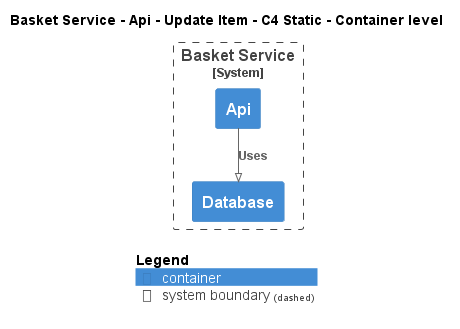

The diagram above was rendered by PlantUML. Its source (embedded in the PNG):
@startuml
!pragma layout smetana
!include ..\..\..\..\..\..\..\.c4s\C4_Container.puml

AddElementTag("c4interflow:lifecycle:new", $bgColor=green, $fontColor=#ffffff, $borderColor=green, $shadowing="False")
AddElementTag("c4interflow:lifecycle:changed", $bgColor=orange, $fontColor=#ffffff, $borderColor=orange, $shadowing="False")
AddElementTag("c4interflow:lifecycle:removed", $bgColor=red, $fontColor=#ffffff, $borderColor=red, $shadowing="False")

AddRelTag("c4interflow:lifecycle:new", $textColor=green, $lineColor=green)
AddRelTag("c4interflow:lifecycle:changed", $textColor=orange, $lineColor=orange)
AddRelTag("c4interflow:lifecycle:removed", $textColor=red, $lineColor=red)

SHOW_PERSON_PORTRAIT()
LAYOUT_TOP_DOWN()

skinparam linetype polyline

title Basket Service - Api - Update Item - C4 Static - Container level


System_Boundary(ECommercePlatform.SoftwareSystems.BasketService, "Basket Service") {
    Container(ECommercePlatform.SoftwareSystems.BasketService.Containers.Api, "Api", "", "")
    Container(ECommercePlatform.SoftwareSystems.BasketService.Containers.Database, "Database", "", "")
}

Rel(ECommercePlatform.SoftwareSystems.BasketService.Containers.Api, ECommercePlatform.SoftwareSystems.BasketService.Containers.Database, "Uses")


SHOW_LEGEND()
@enduml